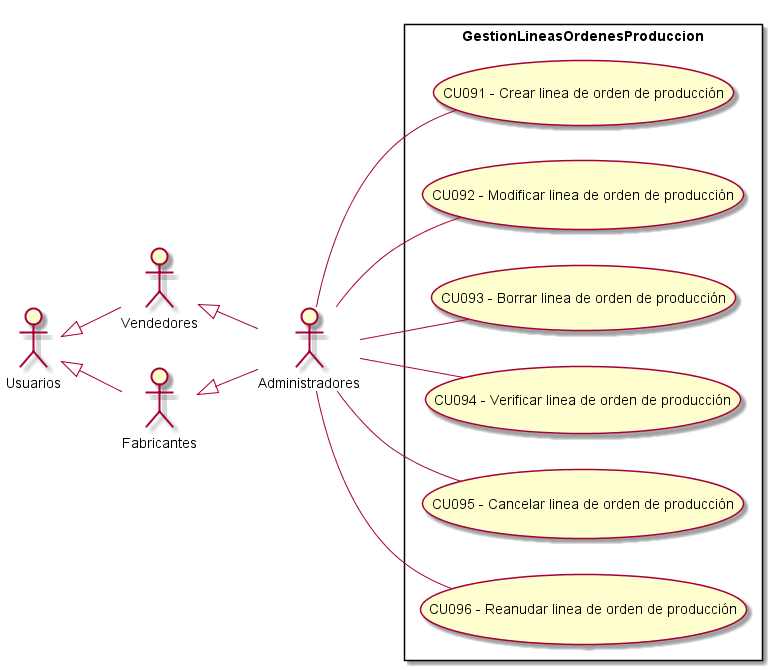

The diagram above was rendered by PlantUML. Its source (embedded in the PNG):
@startuml GestionLineasOrdenesProduccion
top to bottom direction
:Usuarios: 
:Administradores: 
:Vendedores:
:Fabricantes:

Usuarios <|-- Vendedores
Usuarios <|-- Fabricantes
Vendedores <|-- Administradores
Fabricantes <|-- Administradores

 left to right direction

rectangle GestionLineasOrdenesProduccion{
    UseCase "CU091 - Crear linea de orden de producción" as C
    UseCase "CU092 - Modificar linea de orden de producción" as M
    UseCase "CU093 - Borrar linea de orden de producción" as B
    UseCase "CU094 - Verificar linea de orden de producción" as Verificar
    UseCase "CU095 - Cancelar linea de orden de producción" as Cancelar
    UseCase "CU096 - Reanudar linea de orden de producción" as Reanudar
}
    Administradores -- C
    Administradores -- Verificar
    Administradores -- Cancelar
    Administradores -- Reanudar
    Administradores -- B
    Administradores -- M
    
@enduml